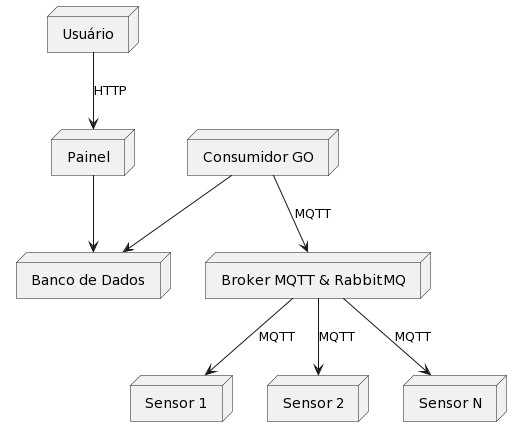

The diagram above was rendered by PlantUML. Its source (embedded in the PNG):
@startuml
node "Usuário" as User

node "Painel" as Panel
node "Banco de Dados" as Database
node "Consumidor GO" as GOConsumer
node "Broker MQTT & RabbitMQ" as MQTTBroker
node "Sensor 1" as Sensor1
node "Sensor 2" as Sensor2
node "Sensor N" as SensorN

User --> Panel : HTTP
Panel --> Database
GOConsumer --> Database
GOConsumer --> MQTTBroker : MQTT
MQTTBroker --> Sensor1 : MQTT
MQTTBroker --> Sensor2 : MQTT
MQTTBroker --> SensorN : MQTT
@enduml